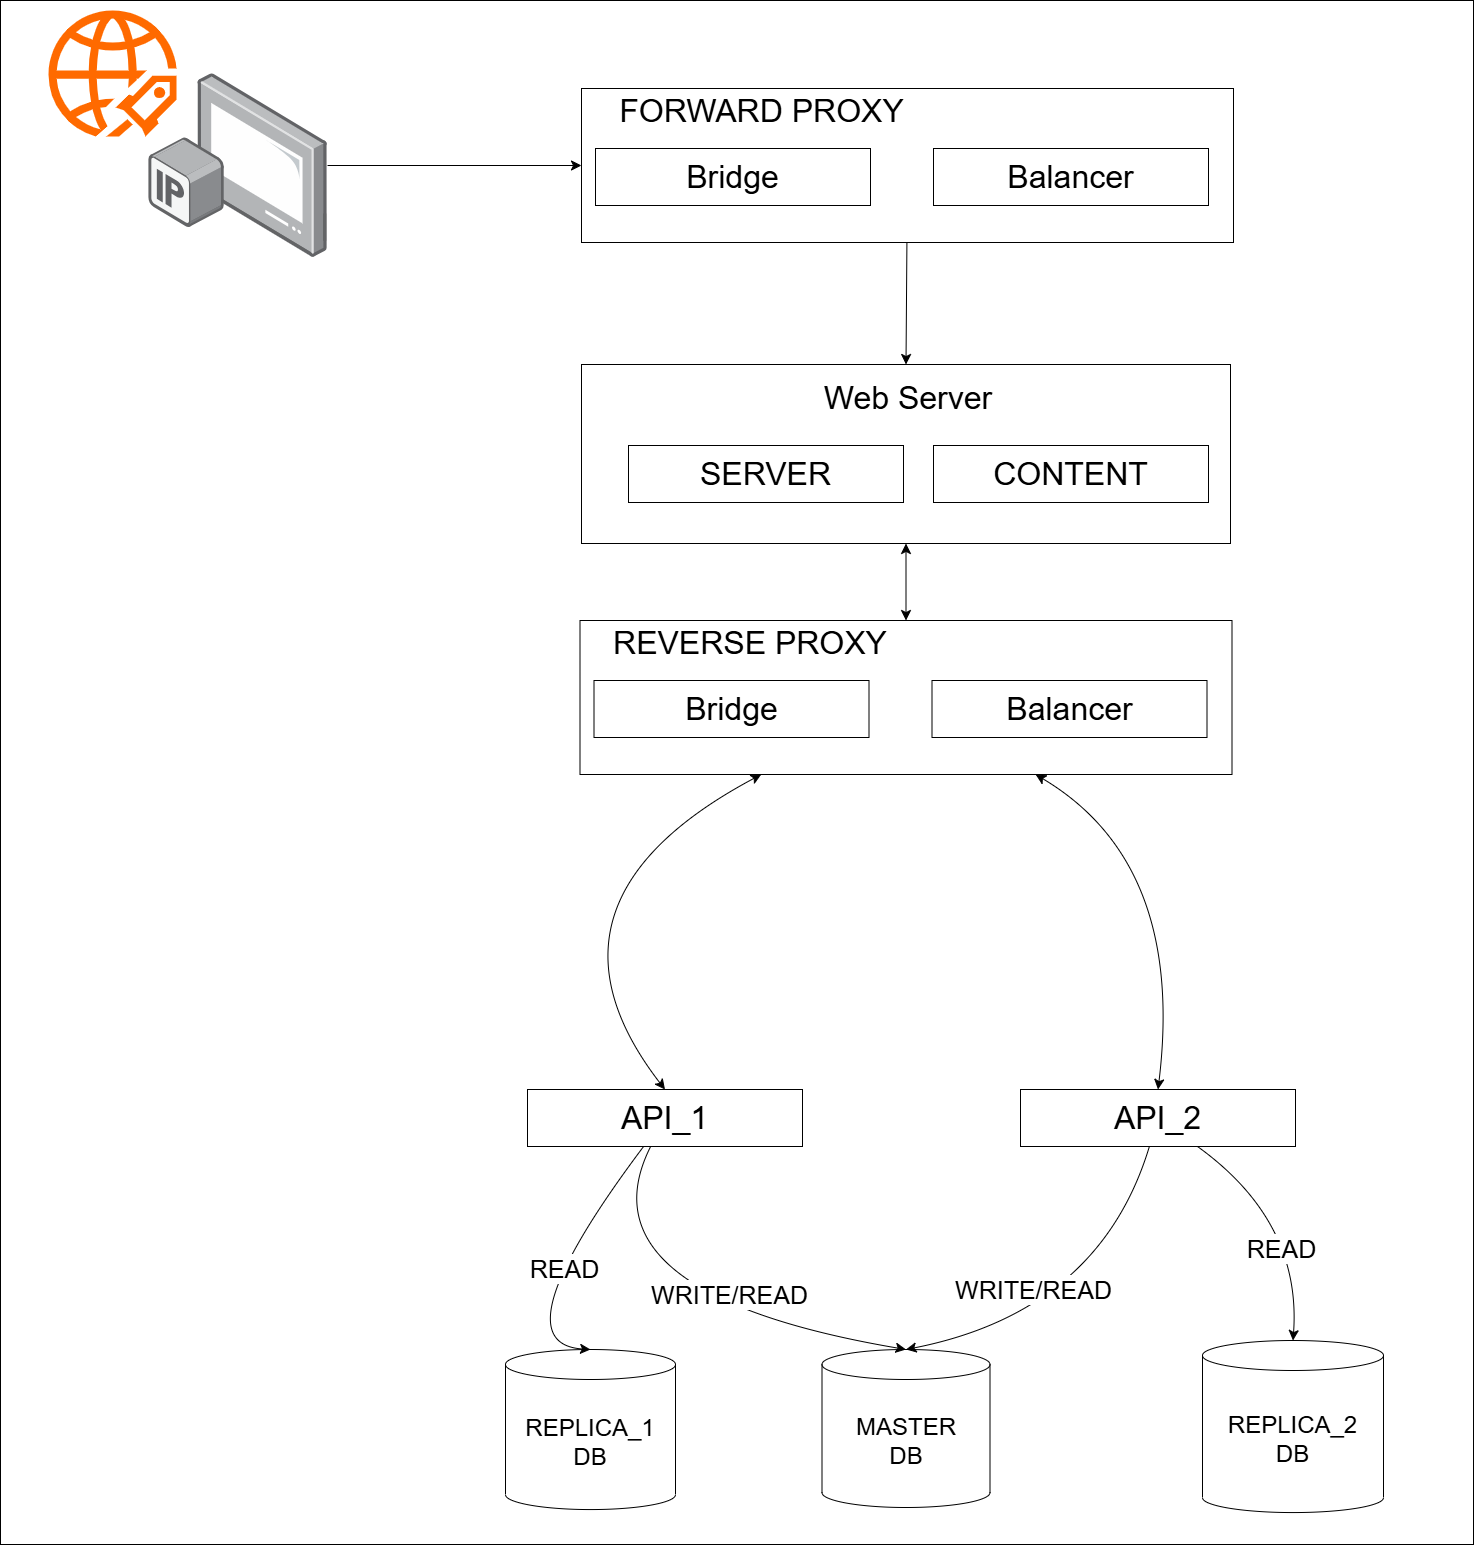

The diagram above was exported from draw.io. Its source (the exported page's mxGraphModel, read from the mxfile embedded in the PNG):
<mxGraphModel dx="4273" dy="2847" grid="0" gridSize="10" guides="1" tooltips="1" connect="1" arrows="1" fold="1" page="0" pageScale="1" pageWidth="827" pageHeight="1169" math="0" shadow="0">
  <root>
    <mxCell id="0" />
    <mxCell id="1" parent="0" />
    <mxCell id="2W8r0qRBUxLKPVmMgebj-1" value="" style="rounded=0;whiteSpace=wrap;html=1;fillColor=none;" parent="1" vertex="1">
      <mxGeometry x="-791" y="-800" width="1473" height="1544" as="geometry" />
    </mxCell>
    <mxCell id="2W8r0qRBUxLKPVmMgebj-35" style="edgeStyle=none;curved=1;rounded=0;orthogonalLoop=1;jettySize=auto;html=1;entryX=0.5;entryY=0;entryDx=0;entryDy=0;fontSize=12;startSize=8;endSize=8;startArrow=classic;startFill=1;" parent="1" source="2W8r0qRBUxLKPVmMgebj-5" target="2W8r0qRBUxLKPVmMgebj-4" edge="1">
      <mxGeometry relative="1" as="geometry" />
    </mxCell>
    <mxCell id="2W8r0qRBUxLKPVmMgebj-5" value="" style="rounded=0;whiteSpace=wrap;html=1;fillColor=none;" parent="1" vertex="1">
      <mxGeometry x="-210" y="-436" width="649" height="179" as="geometry" />
    </mxCell>
    <mxCell id="2W8r0qRBUxLKPVmMgebj-3" value="CONTENT" style="rounded=0;whiteSpace=wrap;html=1;fontSize=32;" parent="1" vertex="1">
      <mxGeometry x="142" y="-355" width="275" height="57" as="geometry" />
    </mxCell>
    <mxCell id="2W8r0qRBUxLKPVmMgebj-36" style="edgeStyle=none;curved=1;rounded=0;orthogonalLoop=1;jettySize=auto;html=1;entryX=0.5;entryY=0;entryDx=0;entryDy=0;fontSize=12;startSize=8;endSize=8;startArrow=classic;startFill=1;" parent="1" source="2W8r0qRBUxLKPVmMgebj-4" target="2W8r0qRBUxLKPVmMgebj-12" edge="1">
      <mxGeometry relative="1" as="geometry">
        <Array as="points">
          <mxPoint x="-271" y="102" />
        </Array>
      </mxGeometry>
    </mxCell>
    <mxCell id="2W8r0qRBUxLKPVmMgebj-38" style="edgeStyle=none;curved=1;rounded=0;orthogonalLoop=1;jettySize=auto;html=1;entryX=0.5;entryY=0;entryDx=0;entryDy=0;fontSize=12;startSize=8;endSize=8;startArrow=classic;startFill=1;" parent="1" source="2W8r0qRBUxLKPVmMgebj-4" target="2W8r0qRBUxLKPVmMgebj-13" edge="1">
      <mxGeometry relative="1" as="geometry">
        <Array as="points">
          <mxPoint x="394" y="63" />
        </Array>
      </mxGeometry>
    </mxCell>
    <mxCell id="2W8r0qRBUxLKPVmMgebj-4" value="" style="rounded=0;whiteSpace=wrap;html=1;fontSize=32;" parent="1" vertex="1">
      <mxGeometry x="-211.5" y="-180" width="652" height="154" as="geometry" />
    </mxCell>
    <mxCell id="2W8r0qRBUxLKPVmMgebj-6" value="Web Server" style="text;html=1;align=center;verticalAlign=middle;whiteSpace=wrap;rounded=0;fontSize=32;" parent="1" vertex="1">
      <mxGeometry x="-10" y="-417" width="254" height="30" as="geometry" />
    </mxCell>
    <mxCell id="2W8r0qRBUxLKPVmMgebj-7" value="SERVER" style="rounded=0;whiteSpace=wrap;html=1;fontSize=32;" parent="1" vertex="1">
      <mxGeometry x="-163" y="-355" width="275" height="57" as="geometry" />
    </mxCell>
    <mxCell id="2W8r0qRBUxLKPVmMgebj-9" value="Balancer" style="rounded=0;whiteSpace=wrap;html=1;fontSize=32;" parent="1" vertex="1">
      <mxGeometry x="140.5" y="-120" width="275" height="57" as="geometry" />
    </mxCell>
    <mxCell id="2W8r0qRBUxLKPVmMgebj-10" value="Bridge" style="rounded=0;whiteSpace=wrap;html=1;fontSize=32;" parent="1" vertex="1">
      <mxGeometry x="-197.5" y="-120" width="275" height="57" as="geometry" />
    </mxCell>
    <mxCell id="2W8r0qRBUxLKPVmMgebj-11" value="REVERSE PROXY" style="text;html=1;align=center;verticalAlign=middle;whiteSpace=wrap;rounded=0;fontSize=32;" parent="1" vertex="1">
      <mxGeometry x="-209.5" y="-172" width="335.5" height="30" as="geometry" />
    </mxCell>
    <mxCell id="2W8r0qRBUxLKPVmMgebj-12" value="API_1" style="rounded=0;whiteSpace=wrap;html=1;fontSize=32;" parent="1" vertex="1">
      <mxGeometry x="-264" y="289" width="275" height="57" as="geometry" />
    </mxCell>
    <mxCell id="2W8r0qRBUxLKPVmMgebj-13" value="API_2" style="rounded=0;whiteSpace=wrap;html=1;fontSize=32;" parent="1" vertex="1">
      <mxGeometry x="229" y="289" width="275" height="57" as="geometry" />
    </mxCell>
    <mxCell id="2W8r0qRBUxLKPVmMgebj-16" value="&lt;div&gt;MASTER&lt;/div&gt;DB" style="shape=cylinder3;whiteSpace=wrap;html=1;boundedLbl=1;backgroundOutline=1;size=15;fontSize=24;" parent="1" vertex="1">
      <mxGeometry x="30.5" y="549" width="168" height="158" as="geometry" />
    </mxCell>
    <mxCell id="2W8r0qRBUxLKPVmMgebj-17" value="&lt;div&gt;REPLICA_1&lt;/div&gt;DB" style="shape=cylinder3;whiteSpace=wrap;html=1;boundedLbl=1;backgroundOutline=1;size=15;fontSize=24;" parent="1" vertex="1">
      <mxGeometry x="-286" y="549" width="170" height="160.06" as="geometry" />
    </mxCell>
    <mxCell id="2W8r0qRBUxLKPVmMgebj-18" value="&lt;div&gt;REPLICA_2&lt;/div&gt;DB" style="shape=cylinder3;whiteSpace=wrap;html=1;boundedLbl=1;backgroundOutline=1;size=15;fontSize=24;" parent="1" vertex="1">
      <mxGeometry x="411" y="540" width="181" height="172.06" as="geometry" />
    </mxCell>
    <mxCell id="2W8r0qRBUxLKPVmMgebj-20" style="edgeStyle=none;curved=1;rounded=0;orthogonalLoop=1;jettySize=auto;html=1;entryX=0.5;entryY=0;entryDx=0;entryDy=0;entryPerimeter=0;fontSize=12;startSize=8;endSize=8;" parent="1" source="2W8r0qRBUxLKPVmMgebj-12" target="2W8r0qRBUxLKPVmMgebj-16" edge="1">
      <mxGeometry relative="1" as="geometry">
        <Array as="points">
          <mxPoint x="-215" y="493" />
        </Array>
      </mxGeometry>
    </mxCell>
    <mxCell id="2W8r0qRBUxLKPVmMgebj-31" value="&lt;font style=&quot;font-size: 25px;&quot;&gt;WRITE/READ&lt;/font&gt;" style="edgeLabel;html=1;align=center;verticalAlign=middle;resizable=0;points=[];fontSize=12;" parent="2W8r0qRBUxLKPVmMgebj-20" vertex="1" connectable="0">
      <mxGeometry x="0.0763" y="19" relative="1" as="geometry">
        <mxPoint x="44" as="offset" />
      </mxGeometry>
    </mxCell>
    <mxCell id="2W8r0qRBUxLKPVmMgebj-25" style="edgeStyle=none;curved=1;rounded=0;orthogonalLoop=1;jettySize=auto;html=1;entryX=0.5;entryY=0;entryDx=0;entryDy=0;entryPerimeter=0;fontSize=12;startSize=8;endSize=8;" parent="1" source="2W8r0qRBUxLKPVmMgebj-13" target="2W8r0qRBUxLKPVmMgebj-16" edge="1">
      <mxGeometry relative="1" as="geometry">
        <Array as="points">
          <mxPoint x="308" y="511" />
        </Array>
      </mxGeometry>
    </mxCell>
    <mxCell id="lsrFnbqC-yguylyN_VSC-10" value="&lt;font style=&quot;font-size: 25px;&quot;&gt;WRITE/READ&lt;/font&gt;" style="edgeLabel;html=1;align=center;verticalAlign=middle;resizable=0;points=[];fontSize=12;" vertex="1" connectable="0" parent="2W8r0qRBUxLKPVmMgebj-25">
      <mxGeometry x="-0.2453" y="-1" relative="1" as="geometry">
        <mxPoint x="-76" y="8" as="offset" />
      </mxGeometry>
    </mxCell>
    <mxCell id="2W8r0qRBUxLKPVmMgebj-26" style="edgeStyle=none;curved=1;rounded=0;orthogonalLoop=1;jettySize=auto;html=1;entryX=0.5;entryY=0;entryDx=0;entryDy=0;entryPerimeter=0;fontSize=25;startSize=8;endSize=8;" parent="1" source="2W8r0qRBUxLKPVmMgebj-12" target="2W8r0qRBUxLKPVmMgebj-17" edge="1">
      <mxGeometry relative="1" as="geometry">
        <Array as="points">
          <mxPoint x="-296" y="543" />
        </Array>
      </mxGeometry>
    </mxCell>
    <mxCell id="2W8r0qRBUxLKPVmMgebj-27" value="&lt;font style=&quot;font-size: 25px;&quot;&gt;READ&lt;/font&gt;" style="edgeLabel;html=1;align=center;verticalAlign=middle;resizable=0;points=[];fontSize=12;" parent="2W8r0qRBUxLKPVmMgebj-26" vertex="1" connectable="0">
      <mxGeometry x="-0.1004" y="-2" relative="1" as="geometry">
        <mxPoint x="13" y="-1" as="offset" />
      </mxGeometry>
    </mxCell>
    <mxCell id="2W8r0qRBUxLKPVmMgebj-33" style="edgeStyle=none;curved=1;rounded=0;orthogonalLoop=1;jettySize=auto;html=1;entryX=0.5;entryY=0;entryDx=0;entryDy=0;entryPerimeter=0;fontSize=12;startSize=8;endSize=8;" parent="1" source="2W8r0qRBUxLKPVmMgebj-13" target="2W8r0qRBUxLKPVmMgebj-18" edge="1">
      <mxGeometry relative="1" as="geometry">
        <Array as="points">
          <mxPoint x="510" y="421" />
        </Array>
        <mxPoint x="289.5" y="625" as="targetPoint" />
      </mxGeometry>
    </mxCell>
    <mxCell id="2W8r0qRBUxLKPVmMgebj-34" value="&lt;font style=&quot;font-size: 25px;&quot;&gt;READ&lt;/font&gt;" style="edgeLabel;html=1;align=center;verticalAlign=middle;resizable=0;points=[];fontSize=12;" parent="2W8r0qRBUxLKPVmMgebj-33" vertex="1" connectable="0">
      <mxGeometry x="0.6596" y="-6" relative="1" as="geometry">
        <mxPoint x="-10" y="-52" as="offset" />
      </mxGeometry>
    </mxCell>
    <mxCell id="lsrFnbqC-yguylyN_VSC-5" style="edgeStyle=none;curved=1;rounded=0;orthogonalLoop=1;jettySize=auto;html=1;entryX=0.5;entryY=0;entryDx=0;entryDy=0;fontSize=12;startSize=8;endSize=8;" edge="1" parent="1" source="lsrFnbqC-yguylyN_VSC-1" target="2W8r0qRBUxLKPVmMgebj-5">
      <mxGeometry relative="1" as="geometry" />
    </mxCell>
    <mxCell id="lsrFnbqC-yguylyN_VSC-1" value="" style="rounded=0;whiteSpace=wrap;html=1;fontSize=32;" vertex="1" parent="1">
      <mxGeometry x="-210" y="-712" width="652" height="154" as="geometry" />
    </mxCell>
    <mxCell id="lsrFnbqC-yguylyN_VSC-2" value="Balancer" style="rounded=0;whiteSpace=wrap;html=1;fontSize=32;" vertex="1" parent="1">
      <mxGeometry x="142" y="-652" width="275" height="57" as="geometry" />
    </mxCell>
    <mxCell id="lsrFnbqC-yguylyN_VSC-3" value="Bridge" style="rounded=0;whiteSpace=wrap;html=1;fontSize=32;" vertex="1" parent="1">
      <mxGeometry x="-196" y="-652" width="275" height="57" as="geometry" />
    </mxCell>
    <mxCell id="lsrFnbqC-yguylyN_VSC-4" value="FORWARD PROXY" style="text;html=1;align=center;verticalAlign=middle;whiteSpace=wrap;rounded=0;fontSize=32;" vertex="1" parent="1">
      <mxGeometry x="-208" y="-704" width="357" height="30" as="geometry" />
    </mxCell>
    <mxCell id="lsrFnbqC-yguylyN_VSC-6" value="" style="points=[];aspect=fixed;html=1;align=center;shadow=0;dashed=0;fillColor=#FF6A00;strokeColor=none;shape=mxgraph.alibaba_cloud.uis_ultimate_internet_service;" vertex="1" parent="1">
      <mxGeometry x="-743" y="-790" width="128.1" height="126" as="geometry" />
    </mxCell>
    <mxCell id="lsrFnbqC-yguylyN_VSC-8" style="edgeStyle=none;curved=1;rounded=0;orthogonalLoop=1;jettySize=auto;html=1;entryX=0;entryY=0.5;entryDx=0;entryDy=0;fontSize=12;startSize=8;endSize=8;" edge="1" parent="1" source="lsrFnbqC-yguylyN_VSC-7" target="lsrFnbqC-yguylyN_VSC-1">
      <mxGeometry relative="1" as="geometry" />
    </mxCell>
    <mxCell id="lsrFnbqC-yguylyN_VSC-7" value="" style="image;points=[];aspect=fixed;html=1;align=center;shadow=0;dashed=0;image=img/lib/allied_telesis/computer_and_terminals/IP_TV.svg;" vertex="1" parent="1">
      <mxGeometry x="-643" y="-726.7" width="179.03" height="183.4" as="geometry" />
    </mxCell>
  </root>
</mxGraphModel>